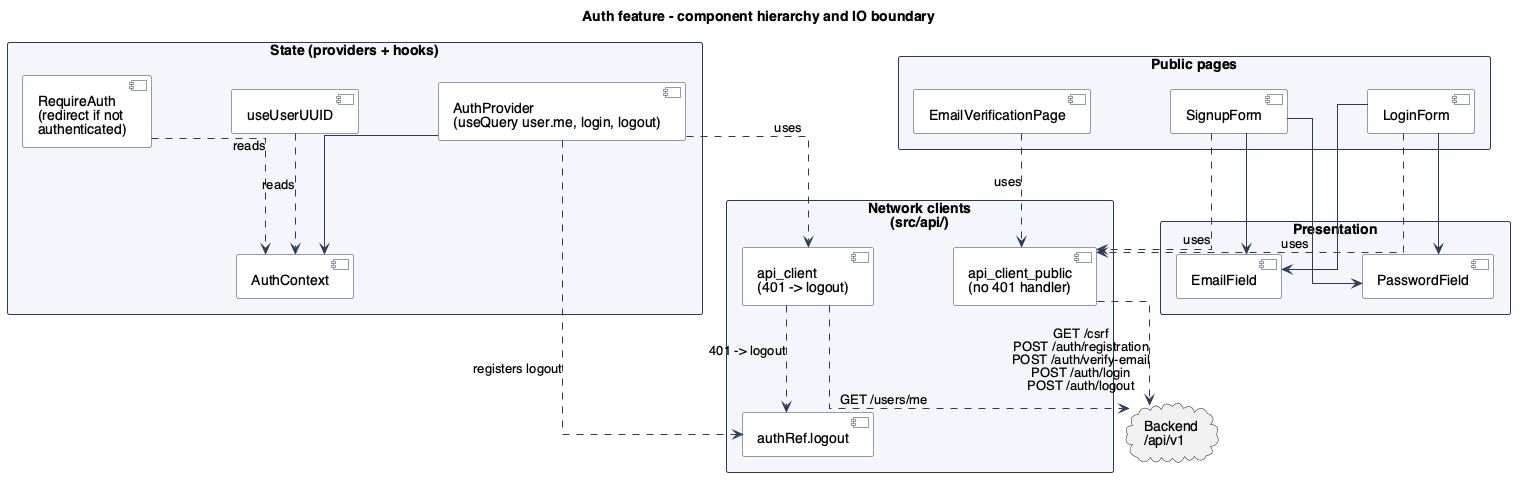

The diagram above was rendered by PlantUML. Its source (embedded in the PNG):
@startuml FrontendAuth

!include ../../_style.puml

title Auth feature - component hierarchy and IO boundary

package "Public pages" as public_pages {
    [LoginForm]
    [SignupForm]
    [EmailVerificationPage]
}

package "Presentation" {
    [EmailField]
    [PasswordField]
}

LoginForm --> EmailField
LoginForm --> PasswordField
SignupForm --> EmailField
SignupForm --> PasswordField

package "State (providers + hooks)" {
    [AuthProvider\n(useQuery user.me, login, logout)] as auth_provider
    [AuthContext] as auth_context
    [RequireAuth\n(redirect if not\nauthenticated)] as require_auth
    [useUserUUID] as use_user_uuid

    auth_provider --> auth_context
    require_auth ..> auth_context : reads
    use_user_uuid ..> auth_context : reads
}

package "Network clients\n(src/api/)" as net_clients {
    [api_client_public\n(no 401 handler)] as api_public
    [api_client\n(401 -> logout)] as api_priv
    [authRef.logout] as auth_ref

    api_priv ..> auth_ref : 401 -> logout
}

cloud "Backend\n/api/v1" as backend

LoginForm ..> api_public : uses
SignupForm ..> api_public : uses
EmailVerificationPage ..> api_public : uses
api_public ..> backend : GET /csrf\nPOST /auth/registration\nPOST /auth/verify-email\nPOST /auth/login\nPOST /auth/logout

auth_provider ..> api_priv : uses
api_priv ..> backend : GET /users/me

auth_provider ..> auth_ref : registers logout

@enduml